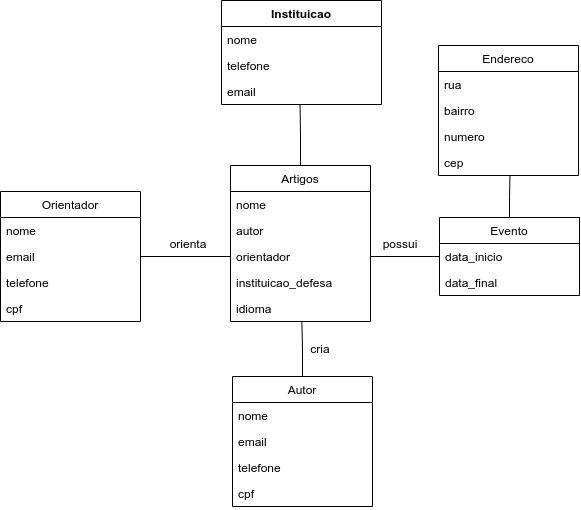

The diagram above was exported from draw.io. Its source (the exported page's mxGraphModel, read from the mxfile embedded in the PNG):
<mxGraphModel dx="3796" dy="1923" grid="1" gridSize="10" guides="1" tooltips="1" connect="1" arrows="1" fold="1" page="1" pageScale="1" pageWidth="827" pageHeight="1169" math="0" shadow="0">
  <root>
    <mxCell id="0" />
    <mxCell id="1" parent="0" />
    <mxCell id="2" value="Endereco" style="swimlane;fontStyle=0;childLayout=stackLayout;horizontal=1;startSize=26;fillColor=none;horizontalStack=0;resizeParent=1;resizeParentMax=0;resizeLast=0;collapsible=1;marginBottom=0;" vertex="1" parent="1">
      <mxGeometry x="508" y="140" width="140" height="130" as="geometry" />
    </mxCell>
    <mxCell id="3" value="rua" style="text;strokeColor=none;fillColor=none;align=left;verticalAlign=top;spacingLeft=4;spacingRight=4;overflow=hidden;rotatable=0;points=[[0,0.5],[1,0.5]];portConstraint=eastwest;" vertex="1" parent="2">
      <mxGeometry y="26" width="140" height="26" as="geometry" />
    </mxCell>
    <mxCell id="4" value="bairro" style="text;strokeColor=none;fillColor=none;align=left;verticalAlign=top;spacingLeft=4;spacingRight=4;overflow=hidden;rotatable=0;points=[[0,0.5],[1,0.5]];portConstraint=eastwest;" vertex="1" parent="2">
      <mxGeometry y="52" width="140" height="26" as="geometry" />
    </mxCell>
    <mxCell id="5" value="numero" style="text;strokeColor=none;fillColor=none;align=left;verticalAlign=top;spacingLeft=4;spacingRight=4;overflow=hidden;rotatable=0;points=[[0,0.5],[1,0.5]];portConstraint=eastwest;" vertex="1" parent="2">
      <mxGeometry y="78" width="140" height="26" as="geometry" />
    </mxCell>
    <mxCell id="6" value="cep" style="text;strokeColor=none;fillColor=none;align=left;verticalAlign=top;spacingLeft=4;spacingRight=4;overflow=hidden;rotatable=0;points=[[0,0.5],[1,0.5]];portConstraint=eastwest;" vertex="1" parent="2">
      <mxGeometry y="104" width="140" height="26" as="geometry" />
    </mxCell>
    <mxCell id="7" value="Orientador" style="swimlane;fontStyle=0;childLayout=stackLayout;horizontal=1;startSize=26;fillColor=none;horizontalStack=0;resizeParent=1;resizeParentMax=0;resizeLast=0;collapsible=1;marginBottom=0;" vertex="1" parent="1">
      <mxGeometry x="70" y="286" width="140" height="130" as="geometry" />
    </mxCell>
    <mxCell id="8" value="nome" style="text;align=left;verticalAlign=top;spacingLeft=4;spacingRight=4;overflow=hidden;rotatable=0;points=[[0,0.5],[1,0.5]];portConstraint=eastwest;" vertex="1" parent="7">
      <mxGeometry y="26" width="140" height="26" as="geometry" />
    </mxCell>
    <mxCell id="9" value="email" style="text;align=left;verticalAlign=top;spacingLeft=4;spacingRight=4;overflow=hidden;rotatable=0;points=[[0,0.5],[1,0.5]];portConstraint=eastwest;rounded=0;shadow=0;html=0;" vertex="1" parent="7">
      <mxGeometry y="52" width="140" height="26" as="geometry" />
    </mxCell>
    <mxCell id="10" value="telefone" style="text;align=left;verticalAlign=top;spacingLeft=4;spacingRight=4;overflow=hidden;rotatable=0;points=[[0,0.5],[1,0.5]];portConstraint=eastwest;rounded=0;shadow=0;html=0;" vertex="1" parent="7">
      <mxGeometry y="78" width="140" height="26" as="geometry" />
    </mxCell>
    <mxCell id="11" value="cpf" style="text;strokeColor=none;fillColor=none;align=left;verticalAlign=top;spacingLeft=4;spacingRight=4;overflow=hidden;rotatable=0;points=[[0,0.5],[1,0.5]];portConstraint=eastwest;" vertex="1" parent="7">
      <mxGeometry y="104" width="140" height="26" as="geometry" />
    </mxCell>
    <mxCell id="12" value="Autor" style="swimlane;fontStyle=0;childLayout=stackLayout;horizontal=1;startSize=26;fillColor=none;horizontalStack=0;resizeParent=1;resizeParentMax=0;resizeLast=0;collapsible=1;marginBottom=0;" vertex="1" parent="1">
      <mxGeometry x="302" y="471" width="140" height="130" as="geometry" />
    </mxCell>
    <mxCell id="13" value="nome" style="text;align=left;verticalAlign=top;spacingLeft=4;spacingRight=4;overflow=hidden;rotatable=0;points=[[0,0.5],[1,0.5]];portConstraint=eastwest;" vertex="1" parent="12">
      <mxGeometry y="26" width="140" height="26" as="geometry" />
    </mxCell>
    <mxCell id="14" value="email" style="text;align=left;verticalAlign=top;spacingLeft=4;spacingRight=4;overflow=hidden;rotatable=0;points=[[0,0.5],[1,0.5]];portConstraint=eastwest;rounded=0;shadow=0;html=0;" vertex="1" parent="12">
      <mxGeometry y="52" width="140" height="26" as="geometry" />
    </mxCell>
    <mxCell id="15" value="telefone" style="text;align=left;verticalAlign=top;spacingLeft=4;spacingRight=4;overflow=hidden;rotatable=0;points=[[0,0.5],[1,0.5]];portConstraint=eastwest;rounded=0;shadow=0;html=0;" vertex="1" parent="12">
      <mxGeometry y="78" width="140" height="26" as="geometry" />
    </mxCell>
    <mxCell id="16" value="cpf" style="text;strokeColor=none;fillColor=none;align=left;verticalAlign=top;spacingLeft=4;spacingRight=4;overflow=hidden;rotatable=0;points=[[0,0.5],[1,0.5]];portConstraint=eastwest;" vertex="1" parent="12">
      <mxGeometry y="104" width="140" height="26" as="geometry" />
    </mxCell>
    <mxCell id="17" value="Evento" style="swimlane;fontStyle=0;childLayout=stackLayout;horizontal=1;startSize=26;fillColor=none;horizontalStack=0;resizeParent=1;resizeParentMax=0;resizeLast=0;collapsible=1;marginBottom=0;" vertex="1" parent="1">
      <mxGeometry x="509" y="312" width="140" height="78" as="geometry" />
    </mxCell>
    <mxCell id="18" value="data_inicio" style="text;strokeColor=none;fillColor=none;align=left;verticalAlign=top;spacingLeft=4;spacingRight=4;overflow=hidden;rotatable=0;points=[[0,0.5],[1,0.5]];portConstraint=eastwest;" vertex="1" parent="17">
      <mxGeometry y="26" width="140" height="26" as="geometry" />
    </mxCell>
    <mxCell id="19" value="data_final" style="text;strokeColor=none;fillColor=none;align=left;verticalAlign=top;spacingLeft=4;spacingRight=4;overflow=hidden;rotatable=0;points=[[0,0.5],[1,0.5]];portConstraint=eastwest;" vertex="1" parent="17">
      <mxGeometry y="52" width="140" height="26" as="geometry" />
    </mxCell>
    <mxCell id="20" value="" style="endArrow=none;html=1;edgeStyle=orthogonalEdgeStyle;rounded=0;entryX=0.51;entryY=1.032;entryDx=0;entryDy=0;entryPerimeter=0;exitX=0.5;exitY=0;exitDx=0;exitDy=0;" edge="1" source="17" target="6" parent="1">
      <mxGeometry relative="1" as="geometry">
        <mxPoint x="300" y="240" as="sourcePoint" />
        <mxPoint x="490" y="364" as="targetPoint" />
      </mxGeometry>
    </mxCell>
    <mxCell id="21" value="" style="endArrow=none;html=1;edgeStyle=orthogonalEdgeStyle;rounded=0;exitX=1;exitY=0.5;exitDx=0;exitDy=0;entryX=0;entryY=0.5;entryDx=0;entryDy=0;" edge="1" source="9" target="25" parent="1">
      <mxGeometry relative="1" as="geometry">
        <mxPoint x="439.9999999999998" y="335" as="sourcePoint" />
        <mxPoint x="260" y="400" as="targetPoint" />
      </mxGeometry>
    </mxCell>
    <mxCell id="22" value="Artigos" style="swimlane;fontStyle=0;childLayout=stackLayout;horizontal=1;startSize=26;fillColor=none;horizontalStack=0;resizeParent=1;resizeParentMax=0;resizeLast=0;collapsible=1;marginBottom=0;" vertex="1" parent="1">
      <mxGeometry x="300" y="260" width="140" height="156" as="geometry" />
    </mxCell>
    <mxCell id="23" value="nome" style="text;strokeColor=none;fillColor=none;align=left;verticalAlign=top;spacingLeft=4;spacingRight=4;overflow=hidden;rotatable=0;points=[[0,0.5],[1,0.5]];portConstraint=eastwest;" vertex="1" parent="22">
      <mxGeometry y="26" width="140" height="26" as="geometry" />
    </mxCell>
    <mxCell id="24" value="autor" style="text;strokeColor=none;fillColor=none;align=left;verticalAlign=top;spacingLeft=4;spacingRight=4;overflow=hidden;rotatable=0;points=[[0,0.5],[1,0.5]];portConstraint=eastwest;" vertex="1" parent="22">
      <mxGeometry y="52" width="140" height="26" as="geometry" />
    </mxCell>
    <mxCell id="25" value="orientador" style="text;strokeColor=none;fillColor=none;align=left;verticalAlign=top;spacingLeft=4;spacingRight=4;overflow=hidden;rotatable=0;points=[[0,0.5],[1,0.5]];portConstraint=eastwest;" vertex="1" parent="22">
      <mxGeometry y="78" width="140" height="26" as="geometry" />
    </mxCell>
    <mxCell id="26" value="instituicao_defesa" style="text;strokeColor=none;fillColor=none;align=left;verticalAlign=top;spacingLeft=4;spacingRight=4;overflow=hidden;rotatable=0;points=[[0,0.5],[1,0.5]];portConstraint=eastwest;" vertex="1" parent="22">
      <mxGeometry y="104" width="140" height="26" as="geometry" />
    </mxCell>
    <mxCell id="27" value="idioma" style="text;strokeColor=none;fillColor=none;align=left;verticalAlign=top;spacingLeft=4;spacingRight=4;overflow=hidden;rotatable=0;points=[[0,0.5],[1,0.5]];portConstraint=eastwest;" vertex="1" parent="22">
      <mxGeometry y="130" width="140" height="26" as="geometry" />
    </mxCell>
    <mxCell id="28" value="" style="endArrow=none;html=1;edgeStyle=orthogonalEdgeStyle;rounded=0;exitX=0.5;exitY=0;exitDx=0;exitDy=0;entryX=0.51;entryY=1.038;entryDx=0;entryDy=0;entryPerimeter=0;" edge="1" source="12" target="27" parent="1">
      <mxGeometry relative="1" as="geometry">
        <mxPoint x="230" y="335" as="sourcePoint" />
        <mxPoint x="270" y="410" as="targetPoint" />
      </mxGeometry>
    </mxCell>
    <mxCell id="29" value="" style="endArrow=none;html=1;edgeStyle=orthogonalEdgeStyle;rounded=0;entryX=0;entryY=0.5;entryDx=0;entryDy=0;exitX=1;exitY=0.5;exitDx=0;exitDy=0;" edge="1" source="25" target="18" parent="1">
      <mxGeometry relative="1" as="geometry">
        <mxPoint x="450" y="360" as="sourcePoint" />
        <mxPoint x="381.39999999999964" y="426.9880000000003" as="targetPoint" />
      </mxGeometry>
    </mxCell>
    <mxCell id="30" value="cria" style="text;align=center;fontStyle=0;verticalAlign=middle;spacingLeft=3;spacingRight=3;strokeColor=none;rotatable=0;points=[[0,0.5],[1,0.5]];portConstraint=eastwest;" vertex="1" parent="1">
      <mxGeometry x="350" y="430" width="80" height="26" as="geometry" />
    </mxCell>
    <mxCell id="31" value="orienta" style="text;align=center;fontStyle=0;verticalAlign=middle;spacingLeft=3;spacingRight=3;strokeColor=none;rotatable=0;points=[[0,0.5],[1,0.5]];portConstraint=eastwest;" vertex="1" parent="1">
      <mxGeometry x="218" y="325" width="80" height="26" as="geometry" />
    </mxCell>
    <mxCell id="32" value="possui" style="text;align=center;fontStyle=0;verticalAlign=middle;spacingLeft=3;spacingRight=3;strokeColor=none;rotatable=0;points=[[0,0.5],[1,0.5]];portConstraint=eastwest;" vertex="1" parent="1">
      <mxGeometry x="430" y="325" width="80" height="26" as="geometry" />
    </mxCell>
    <mxCell id="33" value="Instituicao" style="swimlane;fontStyle=1;align=center;verticalAlign=top;childLayout=stackLayout;horizontal=1;startSize=26;horizontalStack=0;resizeParent=1;resizeParentMax=0;resizeLast=0;collapsible=1;marginBottom=0;" vertex="1" parent="1">
      <mxGeometry x="291" y="95" width="160" height="104" as="geometry" />
    </mxCell>
    <mxCell id="34" value="nome " style="text;strokeColor=none;fillColor=none;align=left;verticalAlign=top;spacingLeft=4;spacingRight=4;overflow=hidden;rotatable=0;points=[[0,0.5],[1,0.5]];portConstraint=eastwest;" vertex="1" parent="33">
      <mxGeometry y="26" width="160" height="26" as="geometry" />
    </mxCell>
    <mxCell id="35" value="telefone" style="text;align=left;verticalAlign=top;spacingLeft=4;spacingRight=4;overflow=hidden;rotatable=0;points=[[0,0.5],[1,0.5]];portConstraint=eastwest;rounded=0;shadow=0;html=0;" vertex="1" parent="33">
      <mxGeometry y="52" width="160" height="26" as="geometry" />
    </mxCell>
    <mxCell id="36" value="email" style="text;align=left;verticalAlign=top;spacingLeft=4;spacingRight=4;overflow=hidden;rotatable=0;points=[[0,0.5],[1,0.5]];portConstraint=eastwest;rounded=0;shadow=0;html=0;" vertex="1" parent="33">
      <mxGeometry y="78" width="160" height="26" as="geometry" />
    </mxCell>
    <mxCell id="37" value="" style="endArrow=none;html=1;edgeStyle=orthogonalEdgeStyle;rounded=0;exitX=0.5;exitY=0;exitDx=0;exitDy=0;entryX=0.491;entryY=1.007;entryDx=0;entryDy=0;entryPerimeter=0;" edge="1" source="22" target="36" parent="1">
      <mxGeometry relative="1" as="geometry">
        <mxPoint x="382" y="481" as="sourcePoint" />
        <mxPoint x="381.39999999999964" y="426.9880000000003" as="targetPoint" />
        <Array as="points" />
      </mxGeometry>
    </mxCell>
  </root>
</mxGraphModel>